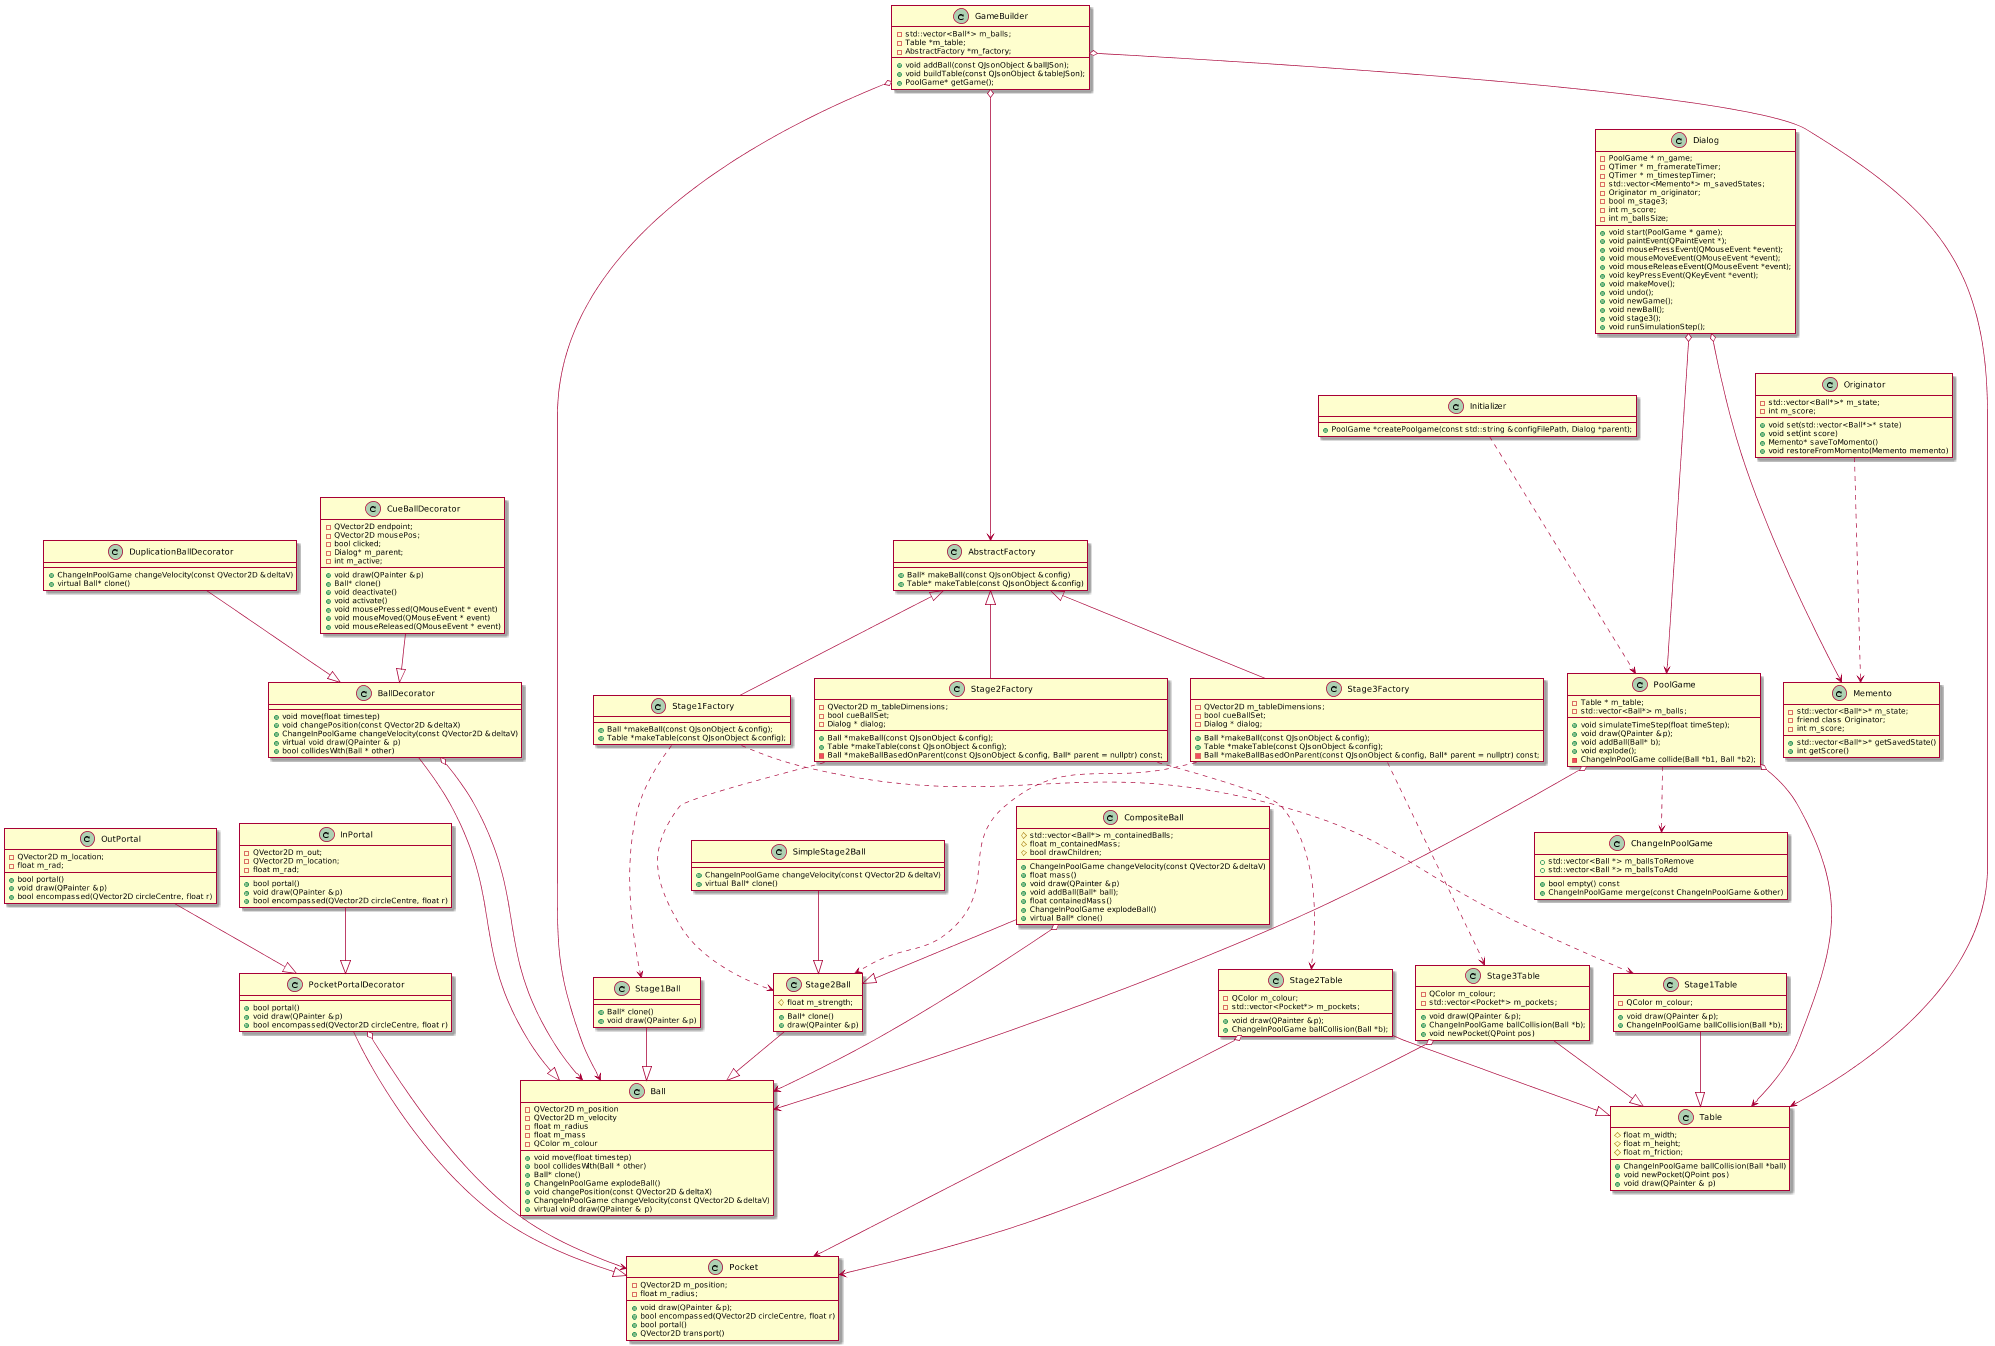

The diagram above was rendered by PlantUML. Its source (embedded in the PNG):
@startuml
scale max 2000 width


class AbstractFactory {
  +Ball* makeBall(const QJsonObject &config)
  +Table* makeTable(const QJsonObject &config)
}

class Ball {
 +void move(float timestep)
 +bool collidesWith(Ball * other)
 +Ball* clone()
 +ChangeInPoolGame explodeBall() 
 +void changePosition(const QVector2D &deltaX)
 +ChangeInPoolGame changeVelocity(const QVector2D &deltaV)
 +virtual void draw(QPainter & p)
 -QVector2D m_position
 -QVector2D m_velocity
 -float m_radius
 -float m_mass
 -QColor m_colour
}

class BallDecorator{
    +void move(float timestep)
    +void changePosition(const QVector2D &deltaX)
    +ChangeInPoolGame changeVelocity(const QVector2D &deltaV)
    +virtual void draw(QPainter & p)
    +bool collidesWith(Ball * other)
}

class ChangeInPoolGame {
    +std::vector<Ball *> m_ballsToRemove
    +std::vector<Ball *> m_ballsToAdd
    +bool empty() const
    +ChangeInPoolGame merge(const ChangeInPoolGame &other)
}

class CueBallDecorator {
+void draw(QPainter &p)
+Ball* clone()
+void deactivate()
+void activate()
+void mousePressed(QMouseEvent * event)
+void mouseMoved(QMouseEvent * event)
+void mouseReleased(QMouseEvent * event)
-QVector2D endpoint;
-QVector2D mousePos;
-bool clicked;
-Dialog* m_parent;
-int m_active;
}

class Dialog {
+void start(PoolGame * game);
+void paintEvent(QPaintEvent *);
+void mousePressEvent(QMouseEvent *event);
+void mouseMoveEvent(QMouseEvent *event);
+void mouseReleaseEvent(QMouseEvent *event);
+void keyPressEvent(QKeyEvent *event);
+void makeMove();
+void undo();
+void newGame();
+void newBall();
+void stage3();
+void runSimulationStep();
-PoolGame * m_game;
-QTimer * m_framerateTimer;
-QTimer * m_timestepTimer;
-std::vector<Memento*> m_savedStates;
-Originator m_originator;
-bool m_stage3;
-int m_score;
-int m_ballsSize;

}

class DuplicationBallDecorator {
+ChangeInPoolGame changeVelocity(const QVector2D &deltaV)
+virtual Ball* clone()
}

class GameBuilder
{
+void addBall(const QJsonObject &ballJSon);
+void buildTable(const QJsonObject &tableJSon);
+PoolGame* getGame();
-std::vector<Ball*> m_balls;
-Table *m_table;
-AbstractFactory *m_factory;
}
class Initializer
{
+PoolGame *createPoolgame(const std::string &configFilePath, Dialog *parent);
}

class Memento
{
+std::vector<Ball*>* getSavedState()
+int getScore() 
-std::vector<Ball*>* m_state;
-friend class Originator;
-int m_score;
}

class Originator
{
+void set(std::vector<Ball*>* state) 
+void set(int score) 
+Memento* saveToMomento()
+void restoreFromMomento(Memento memento)
-std::vector<Ball*>* m_state;
-int m_score;
}

class Pocket {
+void draw(QPainter &p);
+bool encompassed(QVector2D circleCentre, float r)
+bool portal()
+QVector2D transport()
-QVector2D m_position;
-float m_radius;
}

class PocketPortalDecorator
{
+bool portal()
+void draw(QPainter &p)
+bool encompassed(QVector2D circleCentre, float r)
}

class InPortal {
+bool portal()
+void draw(QPainter &p)
+bool encompassed(QVector2D circleCentre, float r)
-QVector2D m_out;
-QVector2D m_location;
-float m_rad;
}

class OutPortal {
+bool portal()
+void draw(QPainter &p)
+bool encompassed(QVector2D circleCentre, float r)
-QVector2D m_location;
-float m_rad;
}

class PoolGame {
+void simulateTimeStep(float timeStep);
+void draw(QPainter &p);
+void addBall(Ball* b);
+void explode();
-ChangeInPoolGame collide(Ball *b1, Ball *b2);
-Table * m_table;
-std::vector<Ball*> m_balls;
}

class Stage1Ball {
+Ball* clone()
+void draw(QPainter &p)
}

class Stage1Factory {
+Ball *makeBall(const QJsonObject &config);
+Table *makeTable(const QJsonObject &config);
}

class Stage1Table {
+void draw(QPainter &p);
+ChangeInPoolGame ballCollision(Ball *b);
-QColor m_colour;
}

class Stage2Ball {
+Ball* clone()
+draw(QPainter &p)
#float m_strength;
}

class CompositeBall {
+ChangeInPoolGame changeVelocity(const QVector2D &deltaV)
+float mass()
+void draw(QPainter &p)
+void addBall(Ball* ball);
+float containedMass()
+ChangeInPoolGame explodeBall()
+virtual Ball* clone()
#std::vector<Ball*> m_containedBalls;
#float m_containedMass;
#bool drawChildren;
}

class SimpleStage2Ball {
+ChangeInPoolGame changeVelocity(const QVector2D &deltaV)
+virtual Ball* clone()
}

class Stage2Factory {
+Ball *makeBall(const QJsonObject &config);
+Table *makeTable(const QJsonObject &config);
-Ball *makeBallBasedOnParent(const QJsonObject &config, Ball* parent = nullptr) const;
-QVector2D m_tableDimensions;
-bool cueBallSet;
-Dialog * dialog;
}

class Stage2Table {
+void draw(QPainter &p);
+ChangeInPoolGame ballCollision(Ball *b);
-QColor m_colour;
-std::vector<Pocket*> m_pockets;
}

class Stage3Factory {
+Ball *makeBall(const QJsonObject &config);
+Table *makeTable(const QJsonObject &config);
-Ball *makeBallBasedOnParent(const QJsonObject &config, Ball* parent = nullptr) const;
-QVector2D m_tableDimensions;
-bool cueBallSet;
-Dialog * dialog;
}

class Stage3Table {
+void draw(QPainter &p);
+ChangeInPoolGame ballCollision(Ball *b);
+void newPocket(QPoint pos)
-QColor m_colour;
-std::vector<Pocket*> m_pockets;
}

class Table
{
+ChangeInPoolGame ballCollision(Ball *ball)
+void newPocket(QPoint pos)
+void draw(QPainter & p)
    #float m_width;
    #float m_height;
    #float m_friction;
}

CompositeBall  --|> Stage2Ball
SimpleStage2Ball  --|> Stage2Ball
BallDecorator  --|> Ball
BallDecorator  o----> Ball
CueBallDecorator   --|> BallDecorator
DuplicationBallDecorator   --|> BallDecorator 
Stage1Ball  --|> Ball
Stage2Ball  --|> Ball
Stage1Table --|> Table
Stage2Table --|> Table
Stage3Table--|> Table
AbstractFactory<|-down- Stage1Factory
AbstractFactory<|-down- Stage2Factory
AbstractFactory<|-down- Stage3Factory

PocketPortalDecorator--|>Pocket
PocketPortalDecorator o---> Pocket
InPortal--|> PocketPortalDecorator
OutPortal--|> PocketPortalDecorator
Initializer ...> PoolGame
PoolGame ..> ChangeInPoolGame


PoolGame o----> Table
PoolGame o----> Ball
Dialog o----> PoolGame
Dialog o----> Memento

GameBuilder o----> AbstractFactory
GameBuilder o----> Table
GameBuilder o----> Ball

CompositeBall o---> Ball

Stage1Factory ...> Stage1Ball
Stage1Factory ...> Stage1Table
Stage2Factory ...> Stage2Ball
Stage2Factory ...> Stage2Table
Stage3Factory ...> Stage2Ball
Stage3Factory ...> Stage3Table

Originator ...> Memento

Stage2Table o---> Pocket
Stage3Table o---> Pocket
@enduml